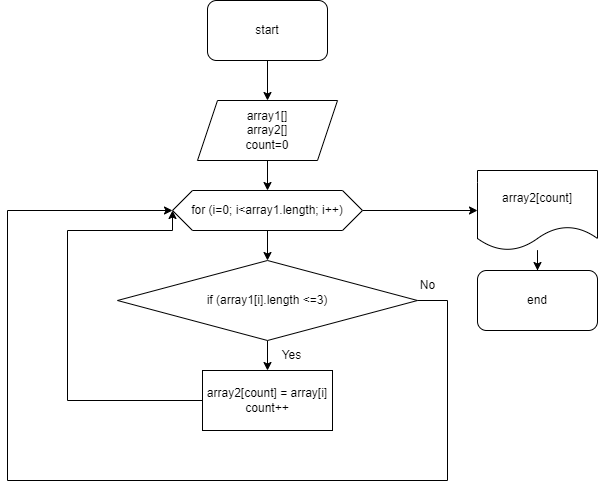

The diagram above was exported from draw.io. Its source (the exported page's mxGraphModel, read from the mxfile embedded in the PNG):
<mxGraphModel dx="419" dy="344" grid="1" gridSize="10" guides="1" tooltips="1" connect="1" arrows="1" fold="1" page="1" pageScale="1" pageWidth="827" pageHeight="1169" math="0" shadow="0">
  <root>
    <mxCell id="0" />
    <mxCell id="1" parent="0" />
    <mxCell id="2" style="edgeStyle=orthogonalEdgeStyle;rounded=0;orthogonalLoop=1;jettySize=auto;html=1;exitX=0.5;exitY=1;exitDx=0;exitDy=0;entryX=0.5;entryY=0;entryDx=0;entryDy=0;" edge="1" parent="1" source="3" target="5">
      <mxGeometry relative="1" as="geometry" />
    </mxCell>
    <mxCell id="3" value="start" style="rounded=1;whiteSpace=wrap;html=1;" vertex="1" parent="1">
      <mxGeometry x="330" y="40" width="120" height="60" as="geometry" />
    </mxCell>
    <mxCell id="4" value="" style="edgeStyle=orthogonalEdgeStyle;rounded=0;orthogonalLoop=1;jettySize=auto;html=1;" edge="1" parent="1" source="5">
      <mxGeometry relative="1" as="geometry">
        <mxPoint x="390" y="230" as="targetPoint" />
      </mxGeometry>
    </mxCell>
    <mxCell id="5" value="array1[]&lt;br&gt;array2[]&lt;br&gt;count=0" style="shape=parallelogram;perimeter=parallelogramPerimeter;whiteSpace=wrap;html=1;fixedSize=1;" vertex="1" parent="1">
      <mxGeometry x="320" y="140" width="140" height="60" as="geometry" />
    </mxCell>
    <mxCell id="6" value="Yes" style="text;html=1;align=center;verticalAlign=middle;resizable=0;points=[];autosize=1;strokeColor=none;fillColor=none;" vertex="1" parent="1">
      <mxGeometry x="394" y="380" width="40" height="30" as="geometry" />
    </mxCell>
    <mxCell id="7" value="No" style="text;html=1;align=center;verticalAlign=middle;resizable=0;points=[];autosize=1;strokeColor=none;fillColor=none;" vertex="1" parent="1">
      <mxGeometry x="530" y="310" width="40" height="30" as="geometry" />
    </mxCell>
    <mxCell id="8" value="" style="edgeStyle=orthogonalEdgeStyle;rounded=0;orthogonalLoop=1;jettySize=auto;html=1;exitX=0;exitY=0.5;exitDx=0;exitDy=0;entryX=0;entryY=0.5;entryDx=0;entryDy=0;" edge="1" parent="1" source="15" target="11">
      <mxGeometry relative="1" as="geometry">
        <mxPoint x="230" y="320" as="targetPoint" />
        <Array as="points">
          <mxPoint x="190" y="440" />
          <mxPoint x="190" y="270" />
          <mxPoint x="295" y="270" />
        </Array>
        <mxPoint x="180" y="712" as="sourcePoint" />
      </mxGeometry>
    </mxCell>
    <mxCell id="9" value="" style="edgeStyle=orthogonalEdgeStyle;rounded=0;orthogonalLoop=1;jettySize=auto;html=1;" edge="1" parent="1" source="11" target="13">
      <mxGeometry relative="1" as="geometry" />
    </mxCell>
    <mxCell id="10" style="edgeStyle=orthogonalEdgeStyle;rounded=0;orthogonalLoop=1;jettySize=auto;html=1;" edge="1" parent="1" source="11" target="17">
      <mxGeometry relative="1" as="geometry">
        <mxPoint x="595" y="250" as="targetPoint" />
        <Array as="points">
          <mxPoint x="600" y="250" />
          <mxPoint x="600" y="250" />
        </Array>
      </mxGeometry>
    </mxCell>
    <mxCell id="11" value="for (i=0; i&amp;lt;array1.length; i++)" style="shape=hexagon;perimeter=hexagonPerimeter2;whiteSpace=wrap;html=1;fixedSize=1;" vertex="1" parent="1">
      <mxGeometry x="295" y="230" width="190" height="40" as="geometry" />
    </mxCell>
    <mxCell id="12" value="" style="edgeStyle=orthogonalEdgeStyle;rounded=0;orthogonalLoop=1;jettySize=auto;html=1;" edge="1" parent="1" source="13" target="15">
      <mxGeometry relative="1" as="geometry" />
    </mxCell>
    <mxCell id="13" value="if (array1[i].length &amp;lt;=3)" style="rhombus;whiteSpace=wrap;html=1;" vertex="1" parent="1">
      <mxGeometry x="240" y="300" width="300" height="80" as="geometry" />
    </mxCell>
    <mxCell id="14" style="edgeStyle=orthogonalEdgeStyle;rounded=0;orthogonalLoop=1;jettySize=auto;html=1;entryX=0;entryY=0.5;entryDx=0;entryDy=0;exitX=1;exitY=0.5;exitDx=0;exitDy=0;" edge="1" parent="1" source="13" target="11">
      <mxGeometry relative="1" as="geometry">
        <Array as="points">
          <mxPoint x="570" y="340" />
          <mxPoint x="570" y="520" />
          <mxPoint x="130" y="520" />
          <mxPoint x="130" y="250" />
        </Array>
      </mxGeometry>
    </mxCell>
    <mxCell id="15" value="array2[count] = array[i]&lt;br&gt;count++" style="rounded=0;whiteSpace=wrap;html=1;" vertex="1" parent="1">
      <mxGeometry x="325" y="410" width="130" height="60" as="geometry" />
    </mxCell>
    <mxCell id="16" value="" style="edgeStyle=orthogonalEdgeStyle;rounded=0;orthogonalLoop=1;jettySize=auto;html=1;" edge="1" parent="1" source="17" target="18">
      <mxGeometry relative="1" as="geometry" />
    </mxCell>
    <mxCell id="17" value="array2[count]" style="shape=document;whiteSpace=wrap;html=1;boundedLbl=1;" vertex="1" parent="1">
      <mxGeometry x="600" y="210" width="120" height="80" as="geometry" />
    </mxCell>
    <mxCell id="18" value="end" style="rounded=1;whiteSpace=wrap;html=1;" vertex="1" parent="1">
      <mxGeometry x="600" y="310" width="120" height="60" as="geometry" />
    </mxCell>
  </root>
</mxGraphModel>